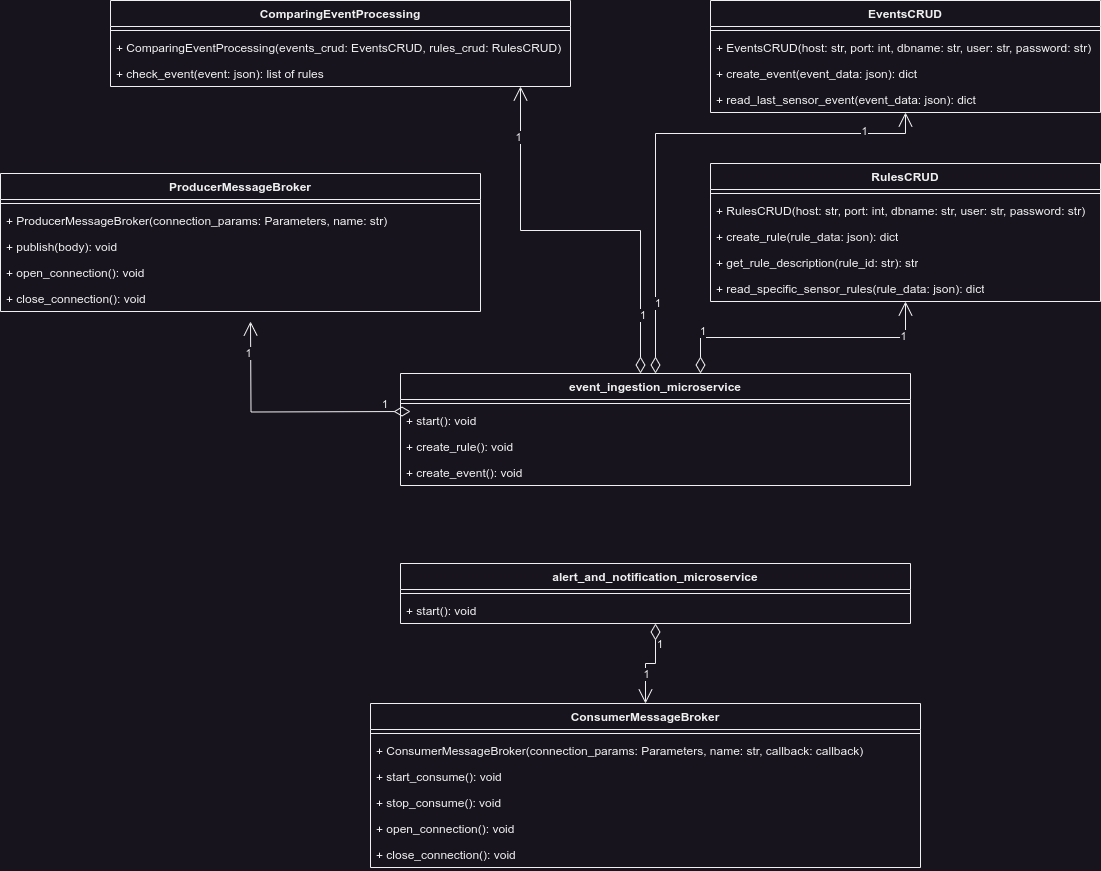

The diagram above was exported from draw.io. Its source (the exported page's mxGraphModel, read from the mxfile embedded in the PNG):
<mxGraphModel dx="2501" dy="826" grid="1" gridSize="10" guides="1" tooltips="1" connect="1" arrows="1" fold="1" page="1" pageScale="1" pageWidth="827" pageHeight="1169" math="0" shadow="0">
  <root>
    <mxCell id="0" />
    <mxCell id="1" parent="0" />
    <mxCell id="_N6sKef67nrdbOeKk5iy-2" value="ProducerMessageBroker" style="swimlane;fontStyle=1;align=center;verticalAlign=top;childLayout=stackLayout;horizontal=1;startSize=26;horizontalStack=0;resizeParent=1;resizeParentMax=0;resizeLast=0;collapsible=1;marginBottom=0;whiteSpace=wrap;html=1;" vertex="1" parent="1">
      <mxGeometry x="-280" y="240" width="480" height="138" as="geometry" />
    </mxCell>
    <mxCell id="_N6sKef67nrdbOeKk5iy-3" value="" style="line;strokeWidth=1;fillColor=none;align=left;verticalAlign=middle;spacingTop=-1;spacingLeft=3;spacingRight=3;rotatable=0;labelPosition=right;points=[];portConstraint=eastwest;strokeColor=inherit;" vertex="1" parent="_N6sKef67nrdbOeKk5iy-2">
      <mxGeometry y="26" width="480" height="8" as="geometry" />
    </mxCell>
    <mxCell id="_N6sKef67nrdbOeKk5iy-4" value="+&amp;nbsp;ProducerMessageBroker(connection_params: Parameters, name: str)" style="text;strokeColor=none;fillColor=none;align=left;verticalAlign=top;spacingLeft=4;spacingRight=4;overflow=hidden;rotatable=0;points=[[0,0.5],[1,0.5]];portConstraint=eastwest;whiteSpace=wrap;html=1;" vertex="1" parent="_N6sKef67nrdbOeKk5iy-2">
      <mxGeometry y="34" width="480" height="26" as="geometry" />
    </mxCell>
    <mxCell id="_N6sKef67nrdbOeKk5iy-5" value="+ publish(body): void" style="text;strokeColor=none;fillColor=none;align=left;verticalAlign=top;spacingLeft=4;spacingRight=4;overflow=hidden;rotatable=0;points=[[0,0.5],[1,0.5]];portConstraint=eastwest;whiteSpace=wrap;html=1;" vertex="1" parent="_N6sKef67nrdbOeKk5iy-2">
      <mxGeometry y="60" width="480" height="26" as="geometry" />
    </mxCell>
    <mxCell id="_N6sKef67nrdbOeKk5iy-6" value="+&amp;nbsp;open_connection(): void" style="text;strokeColor=none;fillColor=none;align=left;verticalAlign=top;spacingLeft=4;spacingRight=4;overflow=hidden;rotatable=0;points=[[0,0.5],[1,0.5]];portConstraint=eastwest;whiteSpace=wrap;html=1;" vertex="1" parent="_N6sKef67nrdbOeKk5iy-2">
      <mxGeometry y="86" width="480" height="26" as="geometry" />
    </mxCell>
    <mxCell id="_N6sKef67nrdbOeKk5iy-7" value="+ close_connection(): void" style="text;strokeColor=none;fillColor=none;align=left;verticalAlign=top;spacingLeft=4;spacingRight=4;overflow=hidden;rotatable=0;points=[[0,0.5],[1,0.5]];portConstraint=eastwest;whiteSpace=wrap;html=1;" vertex="1" parent="_N6sKef67nrdbOeKk5iy-2">
      <mxGeometry y="112" width="480" height="26" as="geometry" />
    </mxCell>
    <mxCell id="_N6sKef67nrdbOeKk5iy-11" value="alert_and_notification_microservice" style="swimlane;fontStyle=1;align=center;verticalAlign=top;childLayout=stackLayout;horizontal=1;startSize=26;horizontalStack=0;resizeParent=1;resizeParentMax=0;resizeLast=0;collapsible=1;marginBottom=0;whiteSpace=wrap;html=1;" vertex="1" parent="1">
      <mxGeometry x="120" y="630" width="510" height="60" as="geometry" />
    </mxCell>
    <mxCell id="_N6sKef67nrdbOeKk5iy-12" value="" style="line;strokeWidth=1;fillColor=none;align=left;verticalAlign=middle;spacingTop=-1;spacingLeft=3;spacingRight=3;rotatable=0;labelPosition=right;points=[];portConstraint=eastwest;strokeColor=inherit;" vertex="1" parent="_N6sKef67nrdbOeKk5iy-11">
      <mxGeometry y="26" width="510" height="8" as="geometry" />
    </mxCell>
    <mxCell id="_N6sKef67nrdbOeKk5iy-16" value="+ start(): void" style="text;strokeColor=none;fillColor=none;align=left;verticalAlign=top;spacingLeft=4;spacingRight=4;overflow=hidden;rotatable=0;points=[[0,0.5],[1,0.5]];portConstraint=eastwest;whiteSpace=wrap;html=1;" vertex="1" parent="_N6sKef67nrdbOeKk5iy-11">
      <mxGeometry y="34" width="510" height="26" as="geometry" />
    </mxCell>
    <mxCell id="_N6sKef67nrdbOeKk5iy-18" value="ComparingEventProcessing" style="swimlane;fontStyle=1;align=center;verticalAlign=top;childLayout=stackLayout;horizontal=1;startSize=26;horizontalStack=0;resizeParent=1;resizeParentMax=0;resizeLast=0;collapsible=1;marginBottom=0;whiteSpace=wrap;html=1;" vertex="1" parent="1">
      <mxGeometry x="-170" y="67" width="460" height="86" as="geometry" />
    </mxCell>
    <mxCell id="_N6sKef67nrdbOeKk5iy-19" value="" style="line;strokeWidth=1;fillColor=none;align=left;verticalAlign=middle;spacingTop=-1;spacingLeft=3;spacingRight=3;rotatable=0;labelPosition=right;points=[];portConstraint=eastwest;strokeColor=inherit;" vertex="1" parent="_N6sKef67nrdbOeKk5iy-18">
      <mxGeometry y="26" width="460" height="8" as="geometry" />
    </mxCell>
    <mxCell id="_N6sKef67nrdbOeKk5iy-20" value="+&amp;nbsp;ComparingEventProcessing(events_crud&lt;span style=&quot;background-color: initial;&quot;&gt;: EventsCRUD, rules_crud: RulesCRUD)&lt;/span&gt;" style="text;strokeColor=none;fillColor=none;align=left;verticalAlign=top;spacingLeft=4;spacingRight=4;overflow=hidden;rotatable=0;points=[[0,0.5],[1,0.5]];portConstraint=eastwest;whiteSpace=wrap;html=1;" vertex="1" parent="_N6sKef67nrdbOeKk5iy-18">
      <mxGeometry y="34" width="460" height="26" as="geometry" />
    </mxCell>
    <mxCell id="_N6sKef67nrdbOeKk5iy-21" value="+&amp;nbsp;check_event&lt;span style=&quot;background-color: initial;&quot;&gt;(event: json): list of rules&lt;/span&gt;" style="text;strokeColor=none;fillColor=none;align=left;verticalAlign=top;spacingLeft=4;spacingRight=4;overflow=hidden;rotatable=0;points=[[0,0.5],[1,0.5]];portConstraint=eastwest;whiteSpace=wrap;html=1;" vertex="1" parent="_N6sKef67nrdbOeKk5iy-18">
      <mxGeometry y="60" width="460" height="26" as="geometry" />
    </mxCell>
    <mxCell id="_N6sKef67nrdbOeKk5iy-25" value="event_ingestion_microservice" style="swimlane;fontStyle=1;align=center;verticalAlign=top;childLayout=stackLayout;horizontal=1;startSize=26;horizontalStack=0;resizeParent=1;resizeParentMax=0;resizeLast=0;collapsible=1;marginBottom=0;whiteSpace=wrap;html=1;" vertex="1" parent="1">
      <mxGeometry x="120" y="440" width="510" height="112" as="geometry" />
    </mxCell>
    <mxCell id="_N6sKef67nrdbOeKk5iy-26" value="" style="line;strokeWidth=1;fillColor=none;align=left;verticalAlign=middle;spacingTop=-1;spacingLeft=3;spacingRight=3;rotatable=0;labelPosition=right;points=[];portConstraint=eastwest;strokeColor=inherit;" vertex="1" parent="_N6sKef67nrdbOeKk5iy-25">
      <mxGeometry y="26" width="510" height="8" as="geometry" />
    </mxCell>
    <mxCell id="_N6sKef67nrdbOeKk5iy-28" value="+ start(): void" style="text;strokeColor=none;fillColor=none;align=left;verticalAlign=top;spacingLeft=4;spacingRight=4;overflow=hidden;rotatable=0;points=[[0,0.5],[1,0.5]];portConstraint=eastwest;whiteSpace=wrap;html=1;" vertex="1" parent="_N6sKef67nrdbOeKk5iy-25">
      <mxGeometry y="34" width="510" height="26" as="geometry" />
    </mxCell>
    <mxCell id="_N6sKef67nrdbOeKk5iy-29" value="+&amp;nbsp;create_rule&lt;span style=&quot;background-color: initial;&quot;&gt;(): void&lt;/span&gt;" style="text;strokeColor=none;fillColor=none;align=left;verticalAlign=top;spacingLeft=4;spacingRight=4;overflow=hidden;rotatable=0;points=[[0,0.5],[1,0.5]];portConstraint=eastwest;whiteSpace=wrap;html=1;" vertex="1" parent="_N6sKef67nrdbOeKk5iy-25">
      <mxGeometry y="60" width="510" height="26" as="geometry" />
    </mxCell>
    <mxCell id="eLwT2Kcq_UMy5O3Q_NKr-21" value="+&amp;nbsp;create_event&lt;span style=&quot;background-color: initial;&quot;&gt;(): void&lt;/span&gt;" style="text;strokeColor=none;fillColor=none;align=left;verticalAlign=top;spacingLeft=4;spacingRight=4;overflow=hidden;rotatable=0;points=[[0,0.5],[1,0.5]];portConstraint=eastwest;whiteSpace=wrap;html=1;" vertex="1" parent="_N6sKef67nrdbOeKk5iy-25">
      <mxGeometry y="86" width="510" height="26" as="geometry" />
    </mxCell>
    <mxCell id="eLwT2Kcq_UMy5O3Q_NKr-1" value="EventsCRUD" style="swimlane;fontStyle=1;align=center;verticalAlign=top;childLayout=stackLayout;horizontal=1;startSize=26;horizontalStack=0;resizeParent=1;resizeParentMax=0;resizeLast=0;collapsible=1;marginBottom=0;whiteSpace=wrap;html=1;" vertex="1" parent="1">
      <mxGeometry x="430" y="67" width="390" height="112" as="geometry" />
    </mxCell>
    <mxCell id="eLwT2Kcq_UMy5O3Q_NKr-3" value="" style="line;strokeWidth=1;fillColor=none;align=left;verticalAlign=middle;spacingTop=-1;spacingLeft=3;spacingRight=3;rotatable=0;labelPosition=right;points=[];portConstraint=eastwest;strokeColor=inherit;" vertex="1" parent="eLwT2Kcq_UMy5O3Q_NKr-1">
      <mxGeometry y="26" width="390" height="8" as="geometry" />
    </mxCell>
    <mxCell id="eLwT2Kcq_UMy5O3Q_NKr-4" value="+ EventsCRUD(host: str, port: int, dbname: str, user: str, password: str)" style="text;strokeColor=none;fillColor=none;align=left;verticalAlign=top;spacingLeft=4;spacingRight=4;overflow=hidden;rotatable=0;points=[[0,0.5],[1,0.5]];portConstraint=eastwest;whiteSpace=wrap;html=1;" vertex="1" parent="eLwT2Kcq_UMy5O3Q_NKr-1">
      <mxGeometry y="34" width="390" height="26" as="geometry" />
    </mxCell>
    <mxCell id="eLwT2Kcq_UMy5O3Q_NKr-5" value="+&amp;nbsp;create_event&lt;span style=&quot;background-color: initial;&quot;&gt;(event_data: json): dict&lt;/span&gt;" style="text;strokeColor=none;fillColor=none;align=left;verticalAlign=top;spacingLeft=4;spacingRight=4;overflow=hidden;rotatable=0;points=[[0,0.5],[1,0.5]];portConstraint=eastwest;whiteSpace=wrap;html=1;" vertex="1" parent="eLwT2Kcq_UMy5O3Q_NKr-1">
      <mxGeometry y="60" width="390" height="26" as="geometry" />
    </mxCell>
    <mxCell id="eLwT2Kcq_UMy5O3Q_NKr-7" value="+&amp;nbsp;read_last_sensor_event&lt;span style=&quot;background-color: initial;&quot;&gt;(event_data: json): dict&lt;/span&gt;" style="text;strokeColor=none;fillColor=none;align=left;verticalAlign=top;spacingLeft=4;spacingRight=4;overflow=hidden;rotatable=0;points=[[0,0.5],[1,0.5]];portConstraint=eastwest;whiteSpace=wrap;html=1;" vertex="1" parent="eLwT2Kcq_UMy5O3Q_NKr-1">
      <mxGeometry y="86" width="390" height="26" as="geometry" />
    </mxCell>
    <mxCell id="eLwT2Kcq_UMy5O3Q_NKr-8" value="RulesCRUD" style="swimlane;fontStyle=1;align=center;verticalAlign=top;childLayout=stackLayout;horizontal=1;startSize=26;horizontalStack=0;resizeParent=1;resizeParentMax=0;resizeLast=0;collapsible=1;marginBottom=0;whiteSpace=wrap;html=1;" vertex="1" parent="1">
      <mxGeometry x="430" y="230" width="390" height="138" as="geometry" />
    </mxCell>
    <mxCell id="eLwT2Kcq_UMy5O3Q_NKr-9" value="" style="line;strokeWidth=1;fillColor=none;align=left;verticalAlign=middle;spacingTop=-1;spacingLeft=3;spacingRight=3;rotatable=0;labelPosition=right;points=[];portConstraint=eastwest;strokeColor=inherit;" vertex="1" parent="eLwT2Kcq_UMy5O3Q_NKr-8">
      <mxGeometry y="26" width="390" height="8" as="geometry" />
    </mxCell>
    <mxCell id="eLwT2Kcq_UMy5O3Q_NKr-10" value="+ RulesCRUD(host: str, port: int, dbname: str, user: str, password: str)" style="text;strokeColor=none;fillColor=none;align=left;verticalAlign=top;spacingLeft=4;spacingRight=4;overflow=hidden;rotatable=0;points=[[0,0.5],[1,0.5]];portConstraint=eastwest;whiteSpace=wrap;html=1;" vertex="1" parent="eLwT2Kcq_UMy5O3Q_NKr-8">
      <mxGeometry y="34" width="390" height="26" as="geometry" />
    </mxCell>
    <mxCell id="eLwT2Kcq_UMy5O3Q_NKr-11" value="+&amp;nbsp;create_rule&lt;span style=&quot;background-color: initial;&quot;&gt;(rule_data: json): dict&lt;/span&gt;" style="text;strokeColor=none;fillColor=none;align=left;verticalAlign=top;spacingLeft=4;spacingRight=4;overflow=hidden;rotatable=0;points=[[0,0.5],[1,0.5]];portConstraint=eastwest;whiteSpace=wrap;html=1;" vertex="1" parent="eLwT2Kcq_UMy5O3Q_NKr-8">
      <mxGeometry y="60" width="390" height="26" as="geometry" />
    </mxCell>
    <mxCell id="eLwT2Kcq_UMy5O3Q_NKr-12" value="+&amp;nbsp;get_rule_description&lt;span style=&quot;background-color: initial;&quot;&gt;(rule_id: str): str&lt;br&gt;&lt;/span&gt;" style="text;strokeColor=none;fillColor=none;align=left;verticalAlign=top;spacingLeft=4;spacingRight=4;overflow=hidden;rotatable=0;points=[[0,0.5],[1,0.5]];portConstraint=eastwest;whiteSpace=wrap;html=1;" vertex="1" parent="eLwT2Kcq_UMy5O3Q_NKr-8">
      <mxGeometry y="86" width="390" height="26" as="geometry" />
    </mxCell>
    <mxCell id="eLwT2Kcq_UMy5O3Q_NKr-13" value="+&amp;nbsp;read_specific_sensor_rules&lt;span style=&quot;background-color: initial;&quot;&gt;(rule_data: json): dict&lt;/span&gt;" style="text;strokeColor=none;fillColor=none;align=left;verticalAlign=top;spacingLeft=4;spacingRight=4;overflow=hidden;rotatable=0;points=[[0,0.5],[1,0.5]];portConstraint=eastwest;whiteSpace=wrap;html=1;" vertex="1" parent="eLwT2Kcq_UMy5O3Q_NKr-8">
      <mxGeometry y="112" width="390" height="26" as="geometry" />
    </mxCell>
    <mxCell id="eLwT2Kcq_UMy5O3Q_NKr-14" value="ConsumerMessageBroker" style="swimlane;fontStyle=1;align=center;verticalAlign=top;childLayout=stackLayout;horizontal=1;startSize=26;horizontalStack=0;resizeParent=1;resizeParentMax=0;resizeLast=0;collapsible=1;marginBottom=0;whiteSpace=wrap;html=1;" vertex="1" parent="1">
      <mxGeometry x="90" y="770" width="550" height="164" as="geometry" />
    </mxCell>
    <mxCell id="eLwT2Kcq_UMy5O3Q_NKr-15" value="" style="line;strokeWidth=1;fillColor=none;align=left;verticalAlign=middle;spacingTop=-1;spacingLeft=3;spacingRight=3;rotatable=0;labelPosition=right;points=[];portConstraint=eastwest;strokeColor=inherit;" vertex="1" parent="eLwT2Kcq_UMy5O3Q_NKr-14">
      <mxGeometry y="26" width="550" height="8" as="geometry" />
    </mxCell>
    <mxCell id="eLwT2Kcq_UMy5O3Q_NKr-16" value="+&amp;nbsp;ConsumerMessageBroker(connection_params: Parameters, name: str, callback: callback)" style="text;strokeColor=none;fillColor=none;align=left;verticalAlign=top;spacingLeft=4;spacingRight=4;overflow=hidden;rotatable=0;points=[[0,0.5],[1,0.5]];portConstraint=eastwest;whiteSpace=wrap;html=1;" vertex="1" parent="eLwT2Kcq_UMy5O3Q_NKr-14">
      <mxGeometry y="34" width="550" height="26" as="geometry" />
    </mxCell>
    <mxCell id="eLwT2Kcq_UMy5O3Q_NKr-17" value="+ start_consume(): void" style="text;strokeColor=none;fillColor=none;align=left;verticalAlign=top;spacingLeft=4;spacingRight=4;overflow=hidden;rotatable=0;points=[[0,0.5],[1,0.5]];portConstraint=eastwest;whiteSpace=wrap;html=1;" vertex="1" parent="eLwT2Kcq_UMy5O3Q_NKr-14">
      <mxGeometry y="60" width="550" height="26" as="geometry" />
    </mxCell>
    <mxCell id="eLwT2Kcq_UMy5O3Q_NKr-18" value="+ stop_consume(): void" style="text;strokeColor=none;fillColor=none;align=left;verticalAlign=top;spacingLeft=4;spacingRight=4;overflow=hidden;rotatable=0;points=[[0,0.5],[1,0.5]];portConstraint=eastwest;whiteSpace=wrap;html=1;" vertex="1" parent="eLwT2Kcq_UMy5O3Q_NKr-14">
      <mxGeometry y="86" width="550" height="26" as="geometry" />
    </mxCell>
    <mxCell id="eLwT2Kcq_UMy5O3Q_NKr-19" value="+&amp;nbsp;open_connection(): void" style="text;strokeColor=none;fillColor=none;align=left;verticalAlign=top;spacingLeft=4;spacingRight=4;overflow=hidden;rotatable=0;points=[[0,0.5],[1,0.5]];portConstraint=eastwest;whiteSpace=wrap;html=1;" vertex="1" parent="eLwT2Kcq_UMy5O3Q_NKr-14">
      <mxGeometry y="112" width="550" height="26" as="geometry" />
    </mxCell>
    <mxCell id="eLwT2Kcq_UMy5O3Q_NKr-20" value="+ close_connection(): void" style="text;strokeColor=none;fillColor=none;align=left;verticalAlign=top;spacingLeft=4;spacingRight=4;overflow=hidden;rotatable=0;points=[[0,0.5],[1,0.5]];portConstraint=eastwest;whiteSpace=wrap;html=1;" vertex="1" parent="eLwT2Kcq_UMy5O3Q_NKr-14">
      <mxGeometry y="138" width="550" height="26" as="geometry" />
    </mxCell>
    <mxCell id="eLwT2Kcq_UMy5O3Q_NKr-26" value="1" style="endArrow=open;html=1;endSize=12;startArrow=diamondThin;startSize=14;startFill=0;edgeStyle=orthogonalEdgeStyle;align=left;verticalAlign=bottom;rounded=0;" edge="1" parent="1" source="_N6sKef67nrdbOeKk5iy-11" target="eLwT2Kcq_UMy5O3Q_NKr-14">
      <mxGeometry x="-0.3333" relative="1" as="geometry">
        <mxPoint x="-333" y="520" as="sourcePoint" />
        <mxPoint x="-493" y="430" as="targetPoint" />
        <mxPoint as="offset" />
      </mxGeometry>
    </mxCell>
    <mxCell id="eLwT2Kcq_UMy5O3Q_NKr-27" value="1" style="edgeLabel;html=1;align=center;verticalAlign=middle;resizable=0;points=[];" vertex="1" connectable="0" parent="eLwT2Kcq_UMy5O3Q_NKr-26">
      <mxGeometry x="0.752" y="3" relative="1" as="geometry">
        <mxPoint x="-3" y="-19" as="offset" />
      </mxGeometry>
    </mxCell>
    <mxCell id="eLwT2Kcq_UMy5O3Q_NKr-28" value="1" style="endArrow=open;html=1;endSize=12;startArrow=diamondThin;startSize=14;startFill=0;edgeStyle=orthogonalEdgeStyle;align=left;verticalAlign=bottom;rounded=0;exitX=0;exitY=0.25;exitDx=0;exitDy=0;" edge="1" parent="1">
      <mxGeometry x="-0.76" y="2" relative="1" as="geometry">
        <mxPoint x="130" y="478" as="sourcePoint" />
        <mxPoint x="-30" y="388" as="targetPoint" />
        <mxPoint as="offset" />
      </mxGeometry>
    </mxCell>
    <mxCell id="eLwT2Kcq_UMy5O3Q_NKr-29" value="1" style="edgeLabel;html=1;align=center;verticalAlign=middle;resizable=0;points=[];" vertex="1" connectable="0" parent="eLwT2Kcq_UMy5O3Q_NKr-28">
      <mxGeometry x="0.752" y="3" relative="1" as="geometry">
        <mxPoint as="offset" />
      </mxGeometry>
    </mxCell>
    <mxCell id="eLwT2Kcq_UMy5O3Q_NKr-30" value="1" style="endArrow=open;html=1;endSize=12;startArrow=diamondThin;startSize=14;startFill=0;edgeStyle=orthogonalEdgeStyle;align=left;verticalAlign=bottom;rounded=0;" edge="1" parent="1" source="_N6sKef67nrdbOeKk5iy-25" target="eLwT2Kcq_UMy5O3Q_NKr-1">
      <mxGeometry x="-0.76" y="2" relative="1" as="geometry">
        <mxPoint x="-323" y="530" as="sourcePoint" />
        <mxPoint x="-483" y="440" as="targetPoint" />
        <mxPoint as="offset" />
        <Array as="points">
          <mxPoint x="375" y="200" />
          <mxPoint x="625" y="200" />
        </Array>
      </mxGeometry>
    </mxCell>
    <mxCell id="eLwT2Kcq_UMy5O3Q_NKr-31" value="1" style="edgeLabel;html=1;align=center;verticalAlign=middle;resizable=0;points=[];" vertex="1" connectable="0" parent="eLwT2Kcq_UMy5O3Q_NKr-30">
      <mxGeometry x="0.752" y="3" relative="1" as="geometry">
        <mxPoint as="offset" />
      </mxGeometry>
    </mxCell>
    <mxCell id="eLwT2Kcq_UMy5O3Q_NKr-32" value="1" style="endArrow=open;html=1;endSize=12;startArrow=diamondThin;startSize=14;startFill=0;edgeStyle=orthogonalEdgeStyle;align=left;verticalAlign=bottom;rounded=0;" edge="1" parent="1" source="_N6sKef67nrdbOeKk5iy-25" target="_N6sKef67nrdbOeKk5iy-18">
      <mxGeometry x="-0.76" y="2" relative="1" as="geometry">
        <mxPoint x="400" y="353.75" as="sourcePoint" />
        <mxPoint x="240" y="263.75" as="targetPoint" />
        <mxPoint as="offset" />
        <Array as="points">
          <mxPoint x="360" y="297" />
          <mxPoint x="240" y="297" />
        </Array>
      </mxGeometry>
    </mxCell>
    <mxCell id="eLwT2Kcq_UMy5O3Q_NKr-33" value="1" style="edgeLabel;html=1;align=center;verticalAlign=middle;resizable=0;points=[];" vertex="1" connectable="0" parent="eLwT2Kcq_UMy5O3Q_NKr-32">
      <mxGeometry x="0.752" y="3" relative="1" as="geometry">
        <mxPoint as="offset" />
      </mxGeometry>
    </mxCell>
    <mxCell id="eLwT2Kcq_UMy5O3Q_NKr-34" value="1" style="endArrow=open;html=1;endSize=12;startArrow=diamondThin;startSize=14;startFill=0;edgeStyle=orthogonalEdgeStyle;align=left;verticalAlign=bottom;rounded=0;" edge="1" parent="1" source="_N6sKef67nrdbOeKk5iy-25" target="eLwT2Kcq_UMy5O3Q_NKr-8">
      <mxGeometry x="-0.76" y="2" relative="1" as="geometry">
        <mxPoint x="820" y="500" as="sourcePoint" />
        <mxPoint x="660" y="410" as="targetPoint" />
        <mxPoint as="offset" />
        <Array as="points">
          <mxPoint x="420" y="404" />
          <mxPoint x="625" y="404" />
        </Array>
      </mxGeometry>
    </mxCell>
    <mxCell id="eLwT2Kcq_UMy5O3Q_NKr-35" value="1" style="edgeLabel;html=1;align=center;verticalAlign=middle;resizable=0;points=[];" vertex="1" connectable="0" parent="eLwT2Kcq_UMy5O3Q_NKr-34">
      <mxGeometry x="0.752" y="3" relative="1" as="geometry">
        <mxPoint as="offset" />
      </mxGeometry>
    </mxCell>
  </root>
</mxGraphModel>